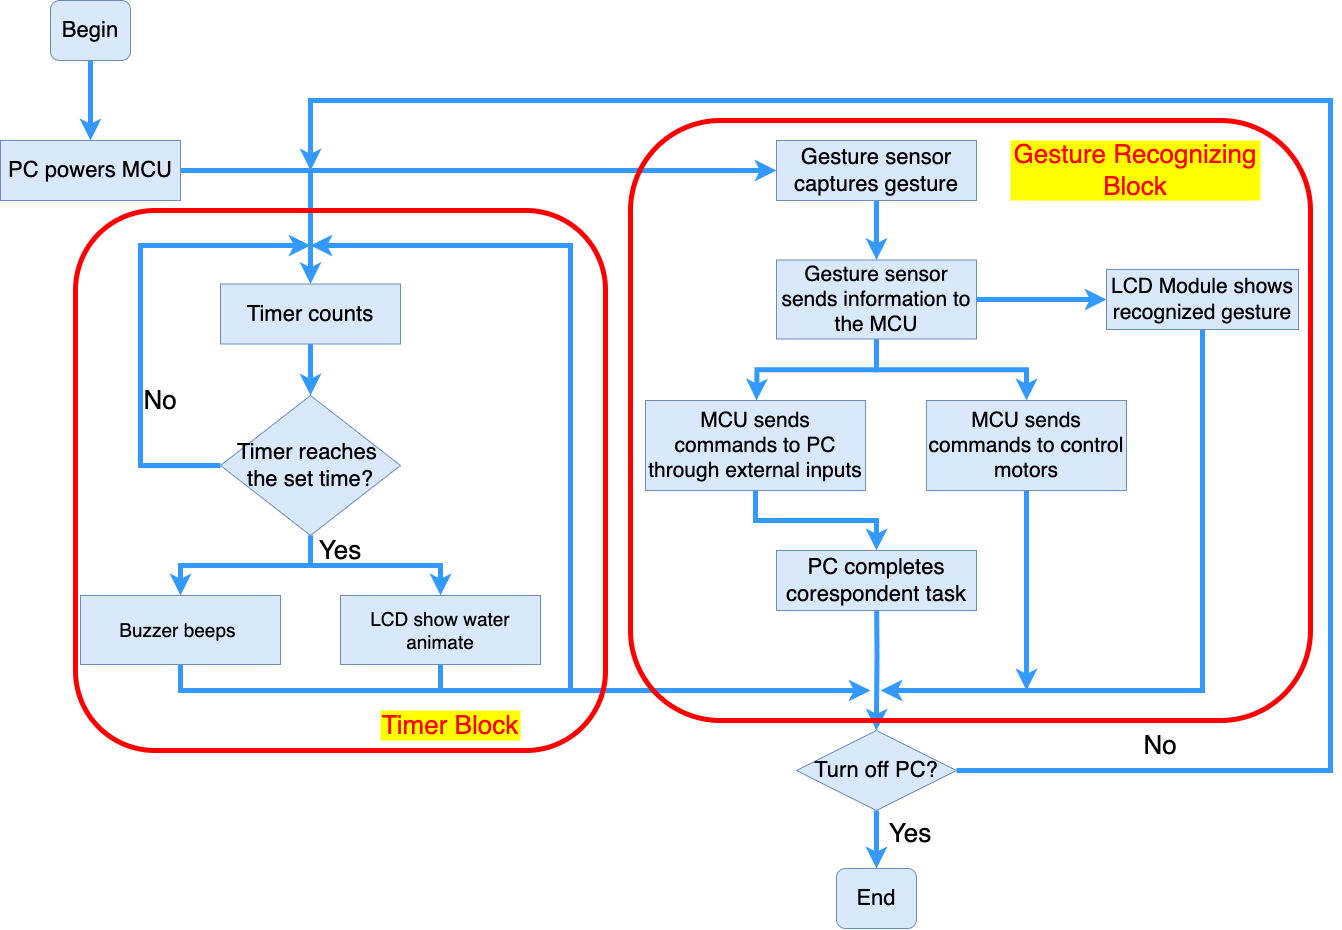

The diagram above was exported from draw.io. Its source (the exported page's mxGraphModel, read from the mxfile embedded in the PNG):
<mxGraphModel dx="1829" dy="1138" grid="1" gridSize="10" guides="1" tooltips="1" connect="1" arrows="0" fold="1" page="1" pageScale="1" pageWidth="1654" pageHeight="1169" background="#FFFFFF" math="0" shadow="0">
  <root>
    <mxCell id="0" />
    <mxCell id="1" parent="0" />
    <mxCell id="XUBQJ64cmYo1AAJjvE-t-12" style="edgeStyle=orthogonalEdgeStyle;rounded=0;orthogonalLoop=1;jettySize=auto;html=1;exitX=0.5;exitY=1;exitDx=0;exitDy=0;entryX=0.5;entryY=0;entryDx=0;entryDy=0;strokeColor=#3399FF;strokeWidth=5;" parent="1" source="Pi1XBdwWhrZV_ONEeQd5-2" target="Pi1XBdwWhrZV_ONEeQd5-9" edge="1">
      <mxGeometry relative="1" as="geometry" />
    </mxCell>
    <mxCell id="Pi1XBdwWhrZV_ONEeQd5-2" value="&lt;font color=&quot;#000000&quot; style=&quot;font-size: 22px;&quot;&gt;Begin&lt;/font&gt;" style="rounded=1;whiteSpace=wrap;html=1;fillColor=#dae8fc;strokeColor=#6c8ebf;" parent="1" vertex="1">
      <mxGeometry x="200" y="170" width="80" height="60" as="geometry" />
    </mxCell>
    <mxCell id="HMCcM8Cfioci80AgD0dG-16" style="edgeStyle=orthogonalEdgeStyle;rounded=0;orthogonalLoop=1;jettySize=auto;html=1;exitX=0.5;exitY=1;exitDx=0;exitDy=0;endArrow=classic;endFill=1;strokeWidth=5;strokeColor=#3499ff;" parent="1" source="Pi1XBdwWhrZV_ONEeQd5-16" edge="1">
      <mxGeometry relative="1" as="geometry">
        <mxPoint x="460" y="415" as="targetPoint" />
        <mxPoint x="330" y="915.9199999999997" as="sourcePoint" />
        <Array as="points">
          <mxPoint x="330" y="860" />
          <mxPoint x="720" y="860" />
          <mxPoint x="720" y="415" />
        </Array>
      </mxGeometry>
    </mxCell>
    <mxCell id="Pi1XBdwWhrZV_ONEeQd5-16" value="&lt;font style=&quot;font-size: 19px;&quot; color=&quot;#000000&quot;&gt;Buzzer beeps&amp;nbsp;&lt;/font&gt;" style="rounded=0;whiteSpace=wrap;html=1;fillColor=#dae8fc;strokeColor=#6c8ebf;" parent="1" vertex="1">
      <mxGeometry x="230" y="765" width="200" height="69" as="geometry" />
    </mxCell>
    <mxCell id="XUBQJ64cmYo1AAJjvE-t-20" style="edgeStyle=orthogonalEdgeStyle;rounded=0;orthogonalLoop=1;jettySize=auto;html=1;exitX=1;exitY=0.5;exitDx=0;exitDy=0;entryX=0;entryY=0.5;entryDx=0;entryDy=0;strokeColor=#3399FF;strokeWidth=5;" parent="1" source="Pi1XBdwWhrZV_ONEeQd5-17" target="Pi1XBdwWhrZV_ONEeQd5-18" edge="1">
      <mxGeometry relative="1" as="geometry" />
    </mxCell>
    <mxCell id="HMCcM8Cfioci80AgD0dG-4" style="edgeStyle=orthogonalEdgeStyle;rounded=0;orthogonalLoop=1;jettySize=auto;html=1;exitX=0.5;exitY=1;exitDx=0;exitDy=0;entryX=0.5;entryY=0;entryDx=0;entryDy=0;strokeWidth=5;strokeColor=#3499ff;" parent="1" source="Pi1XBdwWhrZV_ONEeQd5-17" edge="1">
      <mxGeometry relative="1" as="geometry">
        <mxPoint x="906" y="570" as="targetPoint" />
      </mxGeometry>
    </mxCell>
    <mxCell id="HMCcM8Cfioci80AgD0dG-5" style="edgeStyle=orthogonalEdgeStyle;rounded=0;orthogonalLoop=1;jettySize=auto;html=1;exitX=0.5;exitY=1;exitDx=0;exitDy=0;" parent="1" source="Pi1XBdwWhrZV_ONEeQd5-17" edge="1">
      <mxGeometry relative="1" as="geometry">
        <mxPoint x="1026.235294117647" y="508.58823529411757" as="targetPoint" />
      </mxGeometry>
    </mxCell>
    <mxCell id="HMCcM8Cfioci80AgD0dG-7" style="edgeStyle=orthogonalEdgeStyle;rounded=0;orthogonalLoop=1;jettySize=auto;html=1;exitX=0.5;exitY=1;exitDx=0;exitDy=0;entryX=0.5;entryY=0;entryDx=0;entryDy=0;strokeWidth=5;strokeColor=#3499ff;" parent="1" source="Pi1XBdwWhrZV_ONEeQd5-17" target="HMCcM8Cfioci80AgD0dG-6" edge="1">
      <mxGeometry relative="1" as="geometry" />
    </mxCell>
    <mxCell id="Pi1XBdwWhrZV_ONEeQd5-17" value="&lt;font style=&quot;font-size: 21px;&quot; color=&quot;#000000&quot;&gt;Gesture sensor sends information to the MCU&lt;/font&gt;" style="rounded=0;whiteSpace=wrap;html=1;fillColor=#dae8fc;strokeColor=#6c8ebf;" parent="1" vertex="1">
      <mxGeometry x="926" y="429.5" width="200" height="79" as="geometry" />
    </mxCell>
    <mxCell id="XUBQJ64cmYo1AAJjvE-t-15" style="edgeStyle=orthogonalEdgeStyle;rounded=0;orthogonalLoop=1;jettySize=auto;html=1;exitX=0.5;exitY=1;exitDx=0;exitDy=0;strokeColor=#3399FF;strokeWidth=5;" parent="1" source="Pi1XBdwWhrZV_ONEeQd5-18" edge="1">
      <mxGeometry relative="1" as="geometry">
        <mxPoint x="1030" y="860" as="targetPoint" />
        <Array as="points">
          <mxPoint x="1352" y="860" />
          <mxPoint x="1030" y="860" />
        </Array>
      </mxGeometry>
    </mxCell>
    <mxCell id="Pi1XBdwWhrZV_ONEeQd5-18" value="&lt;font style=&quot;font-size: 21px;&quot; color=&quot;#000000&quot;&gt;LCD Module shows recognized gesture&lt;/font&gt;" style="rounded=0;whiteSpace=wrap;html=1;fillColor=#dae8fc;strokeColor=#6c8ebf;" parent="1" vertex="1">
      <mxGeometry x="1256" y="439" width="192" height="60" as="geometry" />
    </mxCell>
    <mxCell id="XUBQJ64cmYo1AAJjvE-t-24" style="edgeStyle=orthogonalEdgeStyle;rounded=0;orthogonalLoop=1;jettySize=auto;html=1;exitX=0.5;exitY=1;exitDx=0;exitDy=0;entryX=0.5;entryY=0;entryDx=0;entryDy=0;strokeColor=#3399FF;strokeWidth=5;" parent="1" target="XUBQJ64cmYo1AAJjvE-t-23" edge="1">
      <mxGeometry relative="1" as="geometry">
        <mxPoint x="1026" y="750" as="sourcePoint" />
      </mxGeometry>
    </mxCell>
    <mxCell id="Pi1XBdwWhrZV_ONEeQd5-28" value="&lt;font style=&quot;font-size: 22px;&quot; color=&quot;#000000&quot;&gt;End&lt;/font&gt;" style="rounded=1;whiteSpace=wrap;html=1;fillColor=#dae8fc;strokeColor=#6c8ebf;" parent="1" vertex="1">
      <mxGeometry x="986" y="1038" width="80" height="60" as="geometry" />
    </mxCell>
    <mxCell id="XUBQJ64cmYo1AAJjvE-t-13" style="edgeStyle=orthogonalEdgeStyle;rounded=0;orthogonalLoop=1;jettySize=auto;html=1;exitX=0.5;exitY=1;exitDx=0;exitDy=0;entryX=0.5;entryY=0;entryDx=0;entryDy=0;strokeColor=#3399FF;strokeWidth=5;" parent="1" source="26zMMwYjGmdjbiz2VFBF-2" target="Pi1XBdwWhrZV_ONEeQd5-16" edge="1">
      <mxGeometry relative="1" as="geometry" />
    </mxCell>
    <mxCell id="HMCcM8Cfioci80AgD0dG-10" style="edgeStyle=orthogonalEdgeStyle;rounded=0;orthogonalLoop=1;jettySize=auto;html=1;exitX=1;exitY=0.5;exitDx=0;exitDy=0;entryX=0;entryY=0.5;entryDx=0;entryDy=0;strokeWidth=5;strokeColor=#3499ff;" parent="1" source="Pi1XBdwWhrZV_ONEeQd5-9" target="HMCcM8Cfioci80AgD0dG-1" edge="1">
      <mxGeometry relative="1" as="geometry" />
    </mxCell>
    <mxCell id="Pi1XBdwWhrZV_ONEeQd5-9" value="&lt;font style=&quot;font-size: 22px;&quot; color=&quot;#000000&quot;&gt;PC powers&lt;/font&gt;&lt;span style=&quot;font-size: 22px; background-color: initial;&quot;&gt;&amp;nbsp;MCU&lt;/span&gt;" style="rounded=0;whiteSpace=wrap;html=1;fillColor=#dae8fc;strokeColor=#6c8ebf;" parent="1" vertex="1">
      <mxGeometry x="150" y="310" width="180" height="60" as="geometry" />
    </mxCell>
    <mxCell id="XUBQJ64cmYo1AAJjvE-t-26" style="edgeStyle=orthogonalEdgeStyle;rounded=0;orthogonalLoop=1;jettySize=auto;html=1;exitX=0.5;exitY=1;exitDx=0;exitDy=0;entryX=0.5;entryY=0;entryDx=0;entryDy=0;strokeColor=#3399FF;strokeWidth=5;" parent="1" source="XUBQJ64cmYo1AAJjvE-t-23" target="Pi1XBdwWhrZV_ONEeQd5-28" edge="1">
      <mxGeometry relative="1" as="geometry" />
    </mxCell>
    <mxCell id="HMCcM8Cfioci80AgD0dG-22" style="edgeStyle=orthogonalEdgeStyle;rounded=0;orthogonalLoop=1;jettySize=auto;html=1;strokeWidth=5;strokeColor=#3499ff;exitX=1;exitY=0.5;exitDx=0;exitDy=0;" parent="1" source="XUBQJ64cmYo1AAJjvE-t-23" edge="1">
      <mxGeometry relative="1" as="geometry">
        <mxPoint x="460" y="340" as="targetPoint" />
        <Array as="points">
          <mxPoint x="1480" y="940" />
          <mxPoint x="1480" y="270" />
          <mxPoint x="460" y="270" />
          <mxPoint x="460" y="340" />
        </Array>
        <mxPoint x="946" y="940" as="sourcePoint" />
      </mxGeometry>
    </mxCell>
    <mxCell id="XUBQJ64cmYo1AAJjvE-t-23" value="&lt;font style=&quot;font-size: 22px;&quot;&gt;Turn off PC?&lt;/font&gt;" style="rhombus;whiteSpace=wrap;html=1;strokeColor=#6c8ebf;fillColor=#dae8fc;" parent="1" vertex="1">
      <mxGeometry x="946" y="900" width="160" height="80" as="geometry" />
    </mxCell>
    <mxCell id="XUBQJ64cmYo1AAJjvE-t-27" value="&lt;font style=&quot;font-size: 26px;&quot;&gt;Yes&lt;/font&gt;" style="text;html=1;align=center;verticalAlign=middle;whiteSpace=wrap;rounded=0;" parent="1" vertex="1">
      <mxGeometry x="1030" y="988" width="60" height="30" as="geometry" />
    </mxCell>
    <mxCell id="XUBQJ64cmYo1AAJjvE-t-28" value="&lt;font style=&quot;font-size: 26px;&quot;&gt;No&lt;/font&gt;" style="text;html=1;align=center;verticalAlign=middle;whiteSpace=wrap;rounded=0;" parent="1" vertex="1">
      <mxGeometry x="1280" y="900" width="60" height="30" as="geometry" />
    </mxCell>
    <mxCell id="bB9vTlYvbKVGL8YAkGGn-3" style="edgeStyle=orthogonalEdgeStyle;rounded=0;orthogonalLoop=1;jettySize=auto;html=1;exitX=0.5;exitY=1;exitDx=0;exitDy=0;entryX=0.5;entryY=0;entryDx=0;entryDy=0;strokeWidth=5;strokeColor=#3499ff;" edge="1" parent="1" source="lJw-HqeHEMoSp1FB-S29-2" target="lJw-HqeHEMoSp1FB-S29-3">
      <mxGeometry relative="1" as="geometry" />
    </mxCell>
    <mxCell id="lJw-HqeHEMoSp1FB-S29-2" value="&lt;font style=&quot;font-size: 21px;&quot; color=&quot;#000000&quot;&gt;MCU sends commands to PC through external inputs&lt;/font&gt;" style="rounded=0;whiteSpace=wrap;html=1;fillColor=#dae8fc;strokeColor=#6c8ebf;" parent="1" vertex="1">
      <mxGeometry x="795" y="570" width="220" height="90" as="geometry" />
    </mxCell>
    <mxCell id="lJw-HqeHEMoSp1FB-S29-3" value="&lt;font style=&quot;font-size: 22px;&quot; color=&quot;#000000&quot;&gt;PC completes corespondent task&lt;/font&gt;" style="rounded=0;whiteSpace=wrap;html=1;fillColor=#dae8fc;strokeColor=#6c8ebf;" parent="1" vertex="1">
      <mxGeometry x="926" y="720" width="200" height="60" as="geometry" />
    </mxCell>
    <mxCell id="26zMMwYjGmdjbiz2VFBF-5" style="edgeStyle=orthogonalEdgeStyle;rounded=0;orthogonalLoop=1;jettySize=auto;html=1;exitX=0.5;exitY=1;exitDx=0;exitDy=0;entryX=0.5;entryY=0;entryDx=0;entryDy=0;strokeWidth=5;strokeColor=#3499ff;" parent="1" source="26zMMwYjGmdjbiz2VFBF-2" target="26zMMwYjGmdjbiz2VFBF-4" edge="1">
      <mxGeometry relative="1" as="geometry" />
    </mxCell>
    <mxCell id="HMCcM8Cfioci80AgD0dG-15" style="edgeStyle=orthogonalEdgeStyle;rounded=0;orthogonalLoop=1;jettySize=auto;html=1;exitX=0;exitY=0.5;exitDx=0;exitDy=0;strokeWidth=5;strokeColor=#3499ff;" parent="1" source="26zMMwYjGmdjbiz2VFBF-2" edge="1">
      <mxGeometry relative="1" as="geometry">
        <mxPoint x="460" y="415" as="targetPoint" />
        <mxPoint x="310" y="695" as="sourcePoint" />
        <Array as="points">
          <mxPoint x="290" y="635" />
          <mxPoint x="290" y="415" />
        </Array>
      </mxGeometry>
    </mxCell>
    <mxCell id="26zMMwYjGmdjbiz2VFBF-2" value="&lt;font style=&quot;font-size: 22px;&quot;&gt;Timer reaches&amp;nbsp;&lt;/font&gt;&lt;div&gt;&lt;font style=&quot;font-size: 22px;&quot;&gt;the set time?&lt;/font&gt;&lt;/div&gt;" style="rhombus;whiteSpace=wrap;html=1;strokeColor=#6c8ebf;fillColor=#dae8fc;" parent="1" vertex="1">
      <mxGeometry x="370" y="565" width="180" height="140" as="geometry" />
    </mxCell>
    <mxCell id="HMCcM8Cfioci80AgD0dG-17" style="edgeStyle=orthogonalEdgeStyle;rounded=0;orthogonalLoop=1;jettySize=auto;html=1;exitX=0.5;exitY=1;exitDx=0;exitDy=0;endArrow=none;endFill=0;strokeWidth=5;strokeColor=#3499ff;" parent="1" source="26zMMwYjGmdjbiz2VFBF-4" edge="1">
      <mxGeometry relative="1" as="geometry">
        <mxPoint x="590" y="860" as="targetPoint" />
      </mxGeometry>
    </mxCell>
    <mxCell id="26zMMwYjGmdjbiz2VFBF-4" value="&lt;font style=&quot;font-size: 19px;&quot; color=&quot;#000000&quot;&gt;LCD show water animate&lt;/font&gt;" style="rounded=0;whiteSpace=wrap;html=1;fillColor=#dae8fc;strokeColor=#6c8ebf;" parent="1" vertex="1">
      <mxGeometry x="490" y="765" width="200" height="69" as="geometry" />
    </mxCell>
    <mxCell id="26zMMwYjGmdjbiz2VFBF-8" value="&lt;font style=&quot;font-size: 26px;&quot;&gt;Yes&lt;/font&gt;" style="text;html=1;align=center;verticalAlign=middle;whiteSpace=wrap;rounded=0;" parent="1" vertex="1">
      <mxGeometry x="460" y="705" width="60" height="30" as="geometry" />
    </mxCell>
    <mxCell id="26zMMwYjGmdjbiz2VFBF-9" value="&lt;font style=&quot;font-size: 26px;&quot;&gt;No&lt;/font&gt;" style="text;html=1;align=center;verticalAlign=middle;whiteSpace=wrap;rounded=0;" parent="1" vertex="1">
      <mxGeometry x="280" y="555" width="60" height="30" as="geometry" />
    </mxCell>
    <mxCell id="HMCcM8Cfioci80AgD0dG-3" style="edgeStyle=orthogonalEdgeStyle;rounded=0;orthogonalLoop=1;jettySize=auto;html=1;exitX=0.5;exitY=1;exitDx=0;exitDy=0;entryX=0.5;entryY=0;entryDx=0;entryDy=0;strokeWidth=5;strokeColor=#3499ff;" parent="1" source="HMCcM8Cfioci80AgD0dG-1" target="Pi1XBdwWhrZV_ONEeQd5-17" edge="1">
      <mxGeometry relative="1" as="geometry" />
    </mxCell>
    <mxCell id="HMCcM8Cfioci80AgD0dG-1" value="&lt;font style=&quot;font-size: 22px;&quot; color=&quot;#000000&quot;&gt;Gesture sensor captures gesture&lt;/font&gt;" style="rounded=0;whiteSpace=wrap;html=1;fillColor=#dae8fc;strokeColor=#6c8ebf;" parent="1" vertex="1">
      <mxGeometry x="926" y="310" width="200" height="60" as="geometry" />
    </mxCell>
    <mxCell id="HMCcM8Cfioci80AgD0dG-8" style="edgeStyle=orthogonalEdgeStyle;rounded=0;orthogonalLoop=1;jettySize=auto;html=1;exitX=0.5;exitY=1;exitDx=0;exitDy=0;strokeWidth=5;strokeColor=#3499ff;" parent="1" source="HMCcM8Cfioci80AgD0dG-6" edge="1">
      <mxGeometry relative="1" as="geometry">
        <mxPoint x="1176" y="860" as="targetPoint" />
      </mxGeometry>
    </mxCell>
    <mxCell id="HMCcM8Cfioci80AgD0dG-6" value="&lt;font style=&quot;font-size: 21px;&quot; color=&quot;#000000&quot;&gt;MCU sends commands to control motors&lt;/font&gt;" style="rounded=0;whiteSpace=wrap;html=1;fillColor=#dae8fc;strokeColor=#6c8ebf;" parent="1" vertex="1">
      <mxGeometry x="1076" y="570" width="200" height="90" as="geometry" />
    </mxCell>
    <mxCell id="HMCcM8Cfioci80AgD0dG-13" style="edgeStyle=orthogonalEdgeStyle;rounded=0;orthogonalLoop=1;jettySize=auto;html=1;exitX=0.5;exitY=1;exitDx=0;exitDy=0;entryX=0.5;entryY=0;entryDx=0;entryDy=0;strokeWidth=5;strokeColor=#3499ff;" parent="1" source="HMCcM8Cfioci80AgD0dG-12" target="26zMMwYjGmdjbiz2VFBF-2" edge="1">
      <mxGeometry relative="1" as="geometry" />
    </mxCell>
    <mxCell id="HMCcM8Cfioci80AgD0dG-12" value="&lt;font style=&quot;font-size: 22px;&quot; color=&quot;#000000&quot;&gt;Timer counts&lt;/font&gt;" style="rounded=0;whiteSpace=wrap;html=1;fillColor=#dae8fc;strokeColor=#6c8ebf;" parent="1" vertex="1">
      <mxGeometry x="370" y="453.5" width="180" height="60" as="geometry" />
    </mxCell>
    <mxCell id="HMCcM8Cfioci80AgD0dG-20" value="" style="endArrow=classic;html=1;rounded=0;entryX=0.5;entryY=0;entryDx=0;entryDy=0;strokeWidth=5;strokeColor=#3499ff;" parent="1" target="HMCcM8Cfioci80AgD0dG-12" edge="1">
      <mxGeometry width="50" height="50" relative="1" as="geometry">
        <mxPoint x="460" y="340" as="sourcePoint" />
        <mxPoint x="350" y="410" as="targetPoint" />
      </mxGeometry>
    </mxCell>
    <mxCell id="bB9vTlYvbKVGL8YAkGGn-2" value="" style="endArrow=classic;html=1;rounded=0;strokeWidth=5;strokeColor=#3499ff;" edge="1" parent="1">
      <mxGeometry width="50" height="50" relative="1" as="geometry">
        <mxPoint x="720" y="860" as="sourcePoint" />
        <mxPoint x="1020" y="860" as="targetPoint" />
      </mxGeometry>
    </mxCell>
    <mxCell id="bB9vTlYvbKVGL8YAkGGn-7" value="" style="rounded=1;whiteSpace=wrap;html=1;fillColor=none;strokeColor=#FF0000;strokeWidth=5;" vertex="1" parent="1">
      <mxGeometry x="225" y="380" width="530" height="540" as="geometry" />
    </mxCell>
    <mxCell id="bB9vTlYvbKVGL8YAkGGn-8" value="" style="rounded=1;whiteSpace=wrap;html=1;fillColor=none;strokeColor=#FF0000;strokeWidth=5;" vertex="1" parent="1">
      <mxGeometry x="780" y="290" width="680" height="600" as="geometry" />
    </mxCell>
    <mxCell id="bB9vTlYvbKVGL8YAkGGn-11" value="&lt;span style=&quot;color: rgb(255, 0, 0); font-size: 26px;&quot;&gt;Timer Block&lt;/span&gt;" style="text;html=1;align=center;verticalAlign=middle;whiteSpace=wrap;rounded=0;fillColor=#FFFF00;" vertex="1" parent="1">
      <mxGeometry x="530" y="880" width="140" height="30" as="geometry" />
    </mxCell>
    <mxCell id="bB9vTlYvbKVGL8YAkGGn-12" value="&lt;span style=&quot;color: rgb(255, 0, 0); font-size: 26px;&quot;&gt;Gesture Recognizing Block&lt;/span&gt;" style="text;html=1;align=center;verticalAlign=middle;whiteSpace=wrap;rounded=0;fillColor=#FFFF00;" vertex="1" parent="1">
      <mxGeometry x="1160" y="310" width="250" height="60" as="geometry" />
    </mxCell>
  </root>
</mxGraphModel>